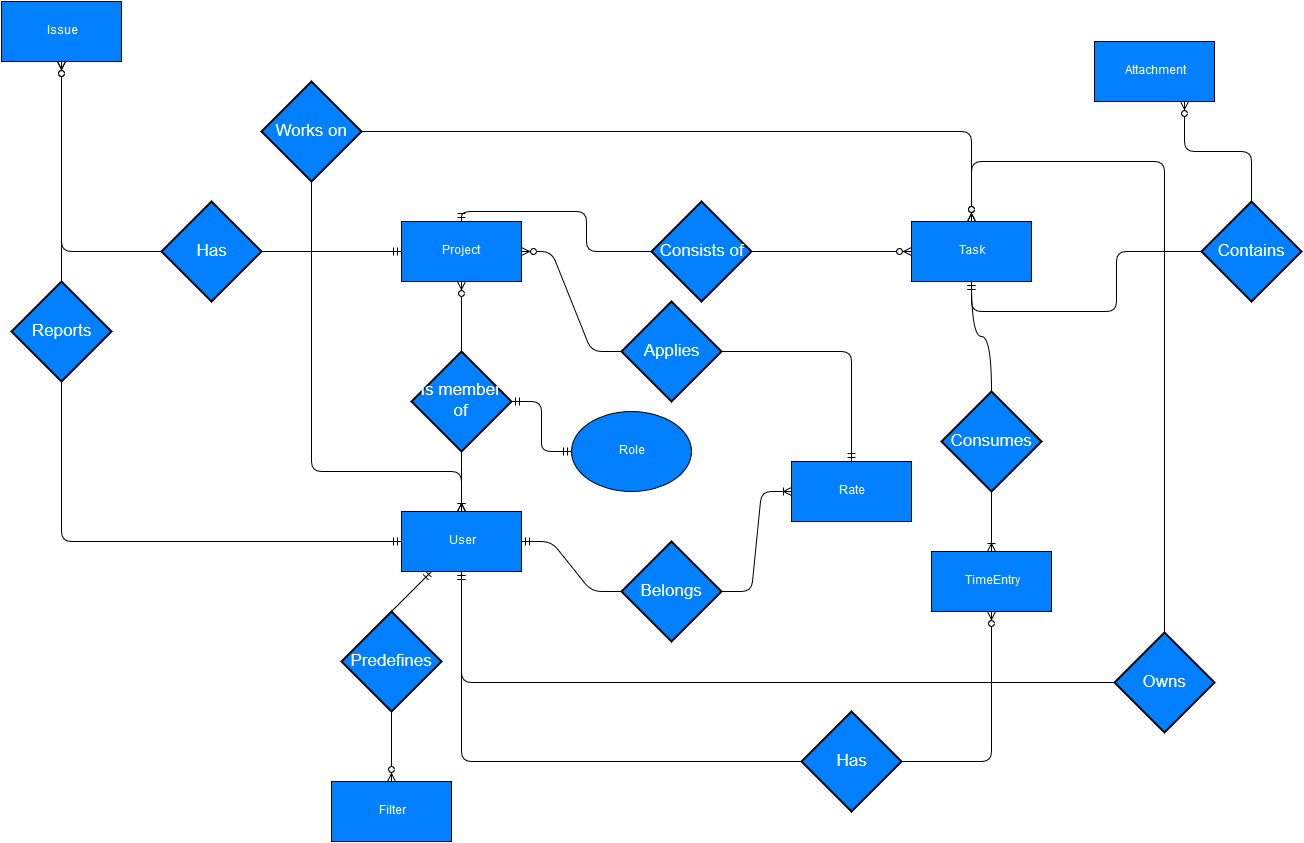

The diagram above was exported from draw.io. Its source (the exported page's mxGraphModel, read from the mxfile embedded in the PNG):
<mxGraphModel dx="1190" dy="736" grid="1" gridSize="10" guides="1" tooltips="1" connect="1" arrows="1" fold="1" page="1" pageScale="1" pageWidth="2000" pageHeight="2000" background="#ffffff" math="0" shadow="0">
  <root>
    <mxCell id="0" />
    <mxCell id="1" parent="0" />
    <mxCell id="2" value="&lt;font color=&quot;#FFFFFF&quot;&gt;Project&lt;br&gt;&lt;/font&gt;" style="whiteSpace=wrap;html=1;fillColor=#007FFF;" parent="1" vertex="1">
      <mxGeometry x="840" y="390" width="120" height="60" as="geometry" />
    </mxCell>
    <mxCell id="3" value="&lt;font color=&quot;#FFFFFF&quot;&gt;Task&lt;/font&gt;" style="whiteSpace=wrap;html=1;fillColor=#007FFF;" parent="1" vertex="1">
      <mxGeometry x="1350" y="390" width="120" height="60" as="geometry" />
    </mxCell>
    <mxCell id="4" value="User" style="whiteSpace=wrap;html=1;fillColor=#007FFF;fontColor=#FFFFFF;" parent="1" vertex="1">
      <mxGeometry x="840" y="680" width="120" height="60" as="geometry" />
    </mxCell>
    <mxCell id="5" value="&lt;font color=&quot;#FFFFFF&quot;&gt;Issue&lt;/font&gt;" style="whiteSpace=wrap;html=1;fillColor=#007FFF;" parent="1" vertex="1">
      <mxGeometry x="440" y="170" width="120" height="60" as="geometry" />
    </mxCell>
    <mxCell id="6" value="&lt;font color=&quot;#FFFFFF&quot;&gt;Rate&lt;/font&gt;" style="whiteSpace=wrap;html=1;fillColor=#007FFF;" parent="1" vertex="1">
      <mxGeometry x="1230" y="630" width="120" height="60" as="geometry" />
    </mxCell>
    <mxCell id="7" value="TimeEntry" style="whiteSpace=wrap;html=1;fillColor=#007FFF;fontColor=#FFFFFF;" parent="1" vertex="1">
      <mxGeometry x="1370" y="720" width="120" height="60" as="geometry" />
    </mxCell>
    <mxCell id="8" value="&lt;font color=&quot;#FFFFFF&quot;&gt;Filter&lt;/font&gt;" style="whiteSpace=wrap;html=1;fillColor=#007FFF;" parent="1" vertex="1">
      <mxGeometry x="770" y="950" width="120" height="60" as="geometry" />
    </mxCell>
    <mxCell id="9" value="Is member of&lt;br&gt;" style="shape=rhombus;strokeWidth=2;fontSize=17;perimeter=rhombusPerimeter;whiteSpace=wrap;html=1;align=center;fillColor=#007FFF;fontColor=#FFFFFF;strokeColor=#000000;" parent="1" vertex="1">
      <mxGeometry x="850" y="520" width="100" height="100" as="geometry" />
    </mxCell>
    <mxCell id="10" value="" style="html=1;endArrow=ERzeroToMany;endFill=1;fontColor=#FFFFFF;exitX=0.5;exitY=0;" parent="1" source="9" target="2" edge="1">
      <mxGeometry width="100" height="100" relative="1" as="geometry">
        <mxPoint x="1010" y="640" as="sourcePoint" />
        <mxPoint x="1110" y="540" as="targetPoint" />
      </mxGeometry>
    </mxCell>
    <mxCell id="11" value="" style="html=1;endArrow=ERoneToMany;fontColor=#FFFFFF;exitX=0.5;exitY=1;rounded=1;" parent="1" source="9" target="4" edge="1">
      <mxGeometry width="100" height="100" relative="1" as="geometry">
        <mxPoint x="990" y="720" as="sourcePoint" />
        <mxPoint x="840" y="780" as="targetPoint" />
      </mxGeometry>
    </mxCell>
    <mxCell id="12" value="Role" style="ellipse;whiteSpace=wrap;html=1;fillColor=#007FFF;fontColor=#FFFFFF;" parent="1" vertex="1">
      <mxGeometry x="1010" y="580" width="120" height="80" as="geometry" />
    </mxCell>
    <mxCell id="13" value="" style="edgeStyle=entityRelationEdgeStyle;html=1;endArrow=ERmandOne;startArrow=ERmandOne;fontColor=#FFFFFF;exitX=1;exitY=0.5;" parent="1" source="9" target="12" edge="1">
      <mxGeometry width="100" height="100" relative="1" as="geometry">
        <mxPoint x="1040" y="630" as="sourcePoint" />
        <mxPoint x="1140" y="530" as="targetPoint" />
      </mxGeometry>
    </mxCell>
    <mxCell id="14" value="" style="html=1;endArrow=ERzeroToMany;endFill=1;fontColor=#FFFFFF;exitX=0.5;exitY=1;" parent="1" source="15" target="8" edge="1">
      <mxGeometry width="100" height="100" relative="1" as="geometry">
        <mxPoint x="850" y="1160" as="sourcePoint" />
        <mxPoint x="900" y="900" as="targetPoint" />
      </mxGeometry>
    </mxCell>
    <mxCell id="15" value="Predefines" style="shape=rhombus;strokeWidth=2;fontSize=17;perimeter=rhombusPerimeter;whiteSpace=wrap;html=1;align=center;fillColor=#007FFF;fontColor=#FFFFFF;" parent="1" vertex="1">
      <mxGeometry x="780" y="780" width="100" height="100" as="geometry" />
    </mxCell>
    <mxCell id="16" value="" style="html=1;endArrow=ERmandOne;fontColor=#FFFFFF;exitX=0.5;exitY=0;rounded=0;" parent="1" source="15" target="4" edge="1">
      <mxGeometry width="100" height="100" relative="1" as="geometry">
        <mxPoint x="850" y="1160" as="sourcePoint" />
        <mxPoint x="950" y="1060" as="targetPoint" />
      </mxGeometry>
    </mxCell>
    <mxCell id="17" value="Applies" style="shape=rhombus;strokeWidth=2;fontSize=17;perimeter=rhombusPerimeter;whiteSpace=wrap;html=1;align=center;fillColor=#007FFF;strokeColor=#000000;fontColor=#FFFFFF;" parent="1" vertex="1">
      <mxGeometry x="1060" y="470" width="100" height="100" as="geometry" />
    </mxCell>
    <mxCell id="18" value="" style="html=1;endArrow=ERmandOne;fontColor=#FFFFFF;edgeStyle=orthogonalEdgeStyle;" parent="1" source="17" target="6" edge="1">
      <mxGeometry width="100" height="100" relative="1" as="geometry">
        <mxPoint x="840" y="1080" as="sourcePoint" />
        <mxPoint x="940" y="980" as="targetPoint" />
      </mxGeometry>
    </mxCell>
    <mxCell id="19" value="" style="edgeStyle=entityRelationEdgeStyle;html=1;endArrow=ERzeroToMany;endFill=1;fontColor=#FFFFFF;" parent="1" source="17" target="2" edge="1">
      <mxGeometry width="100" height="100" relative="1" as="geometry">
        <mxPoint x="840" y="1080" as="sourcePoint" />
        <mxPoint x="940" y="980" as="targetPoint" />
      </mxGeometry>
    </mxCell>
    <mxCell id="20" value="Consists of&lt;br&gt;" style="shape=rhombus;strokeWidth=2;fontSize=17;perimeter=rhombusPerimeter;whiteSpace=wrap;html=1;align=center;fillColor=#007FFF;fontColor=#FFFFFF;" parent="1" vertex="1">
      <mxGeometry x="1090" y="370" width="100" height="100" as="geometry" />
    </mxCell>
    <mxCell id="21" value="" style="edgeStyle=orthogonalEdgeStyle;html=1;endArrow=ERmandOne;fontColor=#FFFFFF;entryX=0.5;entryY=0;" parent="1" source="20" target="2" edge="1">
      <mxGeometry width="100" height="100" relative="1" as="geometry">
        <mxPoint x="840" y="1080" as="sourcePoint" />
        <mxPoint x="940" y="980" as="targetPoint" />
      </mxGeometry>
    </mxCell>
    <mxCell id="22" value="" style="edgeStyle=entityRelationEdgeStyle;html=1;endArrow=ERzeroToMany;endFill=1;fontColor=#FFFFFF;exitX=1;exitY=0.5;" parent="1" source="20" target="3" edge="1">
      <mxGeometry width="100" height="100" relative="1" as="geometry">
        <mxPoint x="840" y="1080" as="sourcePoint" />
        <mxPoint x="1290" y="420" as="targetPoint" />
      </mxGeometry>
    </mxCell>
    <mxCell id="23" value="Consumes" style="shape=rhombus;strokeWidth=2;fontSize=17;perimeter=rhombusPerimeter;whiteSpace=wrap;html=1;align=center;fillColor=#007FFF;fontColor=#FFFFFF;" parent="1" vertex="1">
      <mxGeometry x="1380" y="560" width="100" height="100" as="geometry" />
    </mxCell>
    <mxCell id="24" value="&lt;font color=&quot;#FFFFFF&quot;&gt;Belongs&lt;/font&gt;" style="shape=rhombus;strokeWidth=2;fontSize=17;perimeter=rhombusPerimeter;whiteSpace=wrap;html=1;align=center;fillColor=#007FFF;" parent="1" vertex="1">
      <mxGeometry x="1060" y="710" width="100" height="100" as="geometry" />
    </mxCell>
    <mxCell id="25" value="" style="edgeStyle=entityRelationEdgeStyle;html=1;endArrow=ERmandOne;fontColor=#FFFFFF;" parent="1" source="24" target="4" edge="1">
      <mxGeometry width="100" height="100" relative="1" as="geometry">
        <mxPoint x="840" y="1130" as="sourcePoint" />
        <mxPoint x="940" y="1030" as="targetPoint" />
      </mxGeometry>
    </mxCell>
    <mxCell id="26" value="" style="edgeStyle=orthogonalEdgeStyle;html=1;endArrow=ERmandOne;fontColor=#FFFFFF;curved=1;exitX=0.5;exitY=0;" parent="1" source="23" target="3" edge="1">
      <mxGeometry width="100" height="100" relative="1" as="geometry">
        <mxPoint x="1520" y="540" as="sourcePoint" />
        <mxPoint x="940" y="1030" as="targetPoint" />
      </mxGeometry>
    </mxCell>
    <mxCell id="27" value="" style="html=1;endArrow=ERoneToMany;fontColor=#FFFFFF;" parent="1" source="23" target="7" edge="1">
      <mxGeometry width="100" height="100" relative="1" as="geometry">
        <mxPoint x="840" y="1130" as="sourcePoint" />
        <mxPoint x="940" y="1030" as="targetPoint" />
      </mxGeometry>
    </mxCell>
    <mxCell id="28" value="" style="edgeStyle=entityRelationEdgeStyle;html=1;endArrow=ERoneToMany;fontColor=#FFFFFF;" parent="1" source="24" target="6" edge="1">
      <mxGeometry width="100" height="100" relative="1" as="geometry">
        <mxPoint x="1290" y="860" as="sourcePoint" />
        <mxPoint x="1400" y="870" as="targetPoint" />
      </mxGeometry>
    </mxCell>
    <mxCell id="29" value="Works on&lt;br&gt;" style="shape=rhombus;strokeWidth=2;fontSize=17;perimeter=rhombusPerimeter;whiteSpace=wrap;html=1;align=center;fillColor=#007FFF;fontColor=#FFFFFF;" parent="1" vertex="1">
      <mxGeometry x="700" y="250" width="100" height="100" as="geometry" />
    </mxCell>
    <mxCell id="30" value="" style="edgeStyle=orthogonalEdgeStyle;html=1;endArrow=ERzeroToMany;endFill=1;fontColor=#FFFFFF;" parent="1" source="29" target="3" edge="1">
      <mxGeometry width="100" height="100" relative="1" as="geometry">
        <mxPoint x="840" y="1130" as="sourcePoint" />
        <mxPoint x="940" y="1030" as="targetPoint" />
      </mxGeometry>
    </mxCell>
    <mxCell id="32" value="Has" style="shape=rhombus;strokeWidth=2;fontSize=17;perimeter=rhombusPerimeter;whiteSpace=wrap;html=1;align=center;fillColor=#007FFF;fontColor=#FFFFFF;" parent="1" vertex="1">
      <mxGeometry x="1240" y="880" width="100" height="100" as="geometry" />
    </mxCell>
    <mxCell id="33" value="" style="html=1;endArrow=ERzeroToMany;endFill=1;fontColor=#FFFFFF;edgeStyle=orthogonalEdgeStyle;" parent="1" source="32" target="7" edge="1">
      <mxGeometry width="100" height="100" relative="1" as="geometry">
        <mxPoint x="700" y="1130" as="sourcePoint" />
        <mxPoint x="800" y="1030" as="targetPoint" />
      </mxGeometry>
    </mxCell>
    <mxCell id="34" value="" style="edgeStyle=orthogonalEdgeStyle;html=1;endArrow=ERmandOne;fontColor=#FFFFFF;" parent="1" source="32" target="4" edge="1">
      <mxGeometry width="100" height="100" relative="1" as="geometry">
        <mxPoint x="700" y="1130" as="sourcePoint" />
        <mxPoint x="800" y="1030" as="targetPoint" />
      </mxGeometry>
    </mxCell>
    <mxCell id="38" value="" style="html=1;endArrow=ERmandOne;fontColor=#FFFFFF;entryX=0;entryY=0.5;edgeStyle=orthogonalEdgeStyle;" parent="1" source="39" target="4" edge="1">
      <mxGeometry width="100" height="100" relative="1" as="geometry">
        <mxPoint x="700" y="1130" as="sourcePoint" />
        <mxPoint x="800" y="1030" as="targetPoint" />
        <Array as="points">
          <mxPoint x="500" y="580" />
          <mxPoint x="500" y="710" />
        </Array>
      </mxGeometry>
    </mxCell>
    <mxCell id="39" value="Reports" style="shape=rhombus;strokeWidth=2;fontSize=17;perimeter=rhombusPerimeter;whiteSpace=wrap;html=1;align=center;fillColor=#007FFF;fontColor=#FFFFFF;" parent="1" vertex="1">
      <mxGeometry x="450" y="450" width="100" height="100" as="geometry" />
    </mxCell>
    <mxCell id="40" value="" style="html=1;endArrow=ERzeroToMany;endFill=1;fontColor=#FFFFFF;exitX=0.5;exitY=0;" parent="1" source="39" target="5" edge="1">
      <mxGeometry width="100" height="100" relative="1" as="geometry">
        <mxPoint x="440" y="1130" as="sourcePoint" />
        <mxPoint x="540" y="1030" as="targetPoint" />
      </mxGeometry>
    </mxCell>
    <mxCell id="41" value="Has" style="shape=rhombus;strokeWidth=2;fontSize=17;perimeter=rhombusPerimeter;whiteSpace=wrap;html=1;align=center;fillColor=#007FFF;fontColor=#FFFFFF;" parent="1" vertex="1">
      <mxGeometry x="600" y="370" width="100" height="100" as="geometry" />
    </mxCell>
    <mxCell id="42" value="" style="edgeStyle=orthogonalEdgeStyle;html=1;endArrow=ERzeroToMany;endFill=1;fontColor=#FFFFFF;entryX=0.5;entryY=1;" parent="1" source="41" target="5" edge="1">
      <mxGeometry width="100" height="100" relative="1" as="geometry">
        <mxPoint x="440" y="1130" as="sourcePoint" />
        <mxPoint x="540" y="1030" as="targetPoint" />
      </mxGeometry>
    </mxCell>
    <mxCell id="43" value="" style="edgeStyle=entityRelationEdgeStyle;html=1;endArrow=ERmandOne;fontColor=#FFFFFF;entryX=0;entryY=0.5;exitX=1;exitY=0.5;" parent="1" source="41" target="2" edge="1">
      <mxGeometry width="100" height="100" relative="1" as="geometry">
        <mxPoint x="600" y="630" as="sourcePoint" />
        <mxPoint x="700" y="530" as="targetPoint" />
      </mxGeometry>
    </mxCell>
    <mxCell id="44" value="" style="edgeStyle=orthogonalEdgeStyle;html=1;endArrow=ERoneToMany;fontColor=#FFFFFF;exitX=0.5;exitY=1;" parent="1" source="29" target="4" edge="1">
      <mxGeometry width="100" height="100" relative="1" as="geometry">
        <mxPoint x="670" y="600" as="sourcePoint" />
        <mxPoint x="770" y="500" as="targetPoint" />
        <Array as="points">
          <mxPoint x="750" y="640" />
          <mxPoint x="900" y="640" />
        </Array>
      </mxGeometry>
    </mxCell>
    <mxCell id="45" value="Owns&lt;br&gt;" style="shape=rhombus;strokeWidth=2;fontSize=17;perimeter=rhombusPerimeter;whiteSpace=wrap;html=1;align=center;fillColor=#007FFF;fontColor=#FFFFFF;" parent="1" vertex="1">
      <mxGeometry x="1553" y="801" width="100" height="100" as="geometry" />
    </mxCell>
    <mxCell id="46" value="" style="edgeStyle=orthogonalEdgeStyle;html=1;endArrow=ERmandOne;fontColor=#FFFFFF;exitX=0;exitY=0.5;" parent="1" source="45" target="4" edge="1">
      <mxGeometry width="100" height="100" relative="1" as="geometry">
        <mxPoint x="960" y="930" as="sourcePoint" />
        <mxPoint x="1060" y="830" as="targetPoint" />
      </mxGeometry>
    </mxCell>
    <mxCell id="47" value="" style="edgeStyle=orthogonalEdgeStyle;html=1;endArrow=ERzeroToMany;endFill=1;fontColor=#FFFFFF;entryX=0.5;entryY=0;exitX=0.5;exitY=0;" parent="1" source="45" target="3" edge="1">
      <mxGeometry width="100" height="100" relative="1" as="geometry">
        <mxPoint x="1660" y="640" as="sourcePoint" />
        <mxPoint x="1760" y="540" as="targetPoint" />
        <Array as="points">
          <mxPoint x="1603" y="330" />
          <mxPoint x="1410" y="330" />
        </Array>
      </mxGeometry>
    </mxCell>
    <mxCell id="48" value="Attachment" style="whiteSpace=wrap;html=1;strokeColor=#000000;fillColor=#007FFF;fontColor=#FFFFFF;" parent="1" vertex="1">
      <mxGeometry x="1533" y="210" width="120" height="60" as="geometry" />
    </mxCell>
    <mxCell id="49" value="Contains" style="shape=rhombus;strokeWidth=2;fontSize=17;perimeter=rhombusPerimeter;whiteSpace=wrap;html=1;align=center;fillColor=#007FFF;fontColor=#FFFFFF;" parent="1" vertex="1">
      <mxGeometry x="1640" y="370" width="100" height="100" as="geometry" />
    </mxCell>
    <mxCell id="50" value="" style="edgeStyle=orthogonalEdgeStyle;html=1;endArrow=ERmandOne;fontColor=#FFFFFF;entryX=0.5;entryY=1;" parent="1" source="49" target="3" edge="1">
      <mxGeometry width="100" height="100" relative="1" as="geometry">
        <mxPoint x="1680" y="620" as="sourcePoint" />
        <mxPoint x="1780" y="520" as="targetPoint" />
      </mxGeometry>
    </mxCell>
    <mxCell id="51" value="" style="edgeStyle=orthogonalEdgeStyle;html=1;endArrow=ERzeroToMany;endFill=1;fontColor=#FFFFFF;entryX=0.75;entryY=1;" parent="1" source="49" target="48" edge="1">
      <mxGeometry width="100" height="100" relative="1" as="geometry">
        <mxPoint x="1543" y="290" as="sourcePoint" />
        <mxPoint x="1643" y="190" as="targetPoint" />
      </mxGeometry>
    </mxCell>
  </root>
</mxGraphModel>